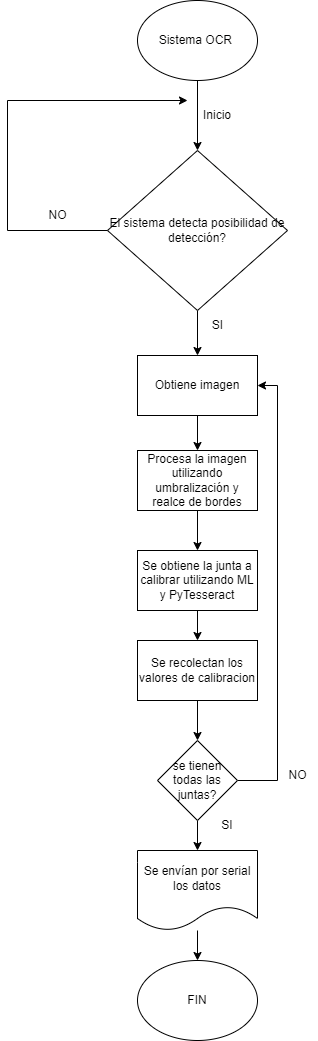

The diagram above was exported from draw.io. Its source (the exported page's mxGraphModel, read from the mxfile embedded in the PNG):
<mxGraphModel dx="1382" dy="1108" grid="1" gridSize="10" guides="1" tooltips="1" connect="1" arrows="1" fold="1" page="1" pageScale="1" pageWidth="827" pageHeight="1169" math="0" shadow="0">
  <root>
    <mxCell id="0" />
    <mxCell id="1" parent="0" />
    <mxCell id="MplULPOMH2BnuUPDRw0q-4" style="edgeStyle=orthogonalEdgeStyle;rounded=0;orthogonalLoop=1;jettySize=auto;html=1;entryX=0.5;entryY=0;entryDx=0;entryDy=0;" edge="1" parent="1" source="MplULPOMH2BnuUPDRw0q-1" target="MplULPOMH2BnuUPDRw0q-3">
      <mxGeometry relative="1" as="geometry" />
    </mxCell>
    <mxCell id="MplULPOMH2BnuUPDRw0q-1" value="Sistema OCR&amp;nbsp;" style="ellipse;whiteSpace=wrap;html=1;" vertex="1" parent="1">
      <mxGeometry x="370" y="40" width="120" height="80" as="geometry" />
    </mxCell>
    <mxCell id="MplULPOMH2BnuUPDRw0q-7" style="edgeStyle=orthogonalEdgeStyle;rounded=0;orthogonalLoop=1;jettySize=auto;html=1;entryX=0.5;entryY=0;entryDx=0;entryDy=0;" edge="1" parent="1" source="MplULPOMH2BnuUPDRw0q-3" target="MplULPOMH2BnuUPDRw0q-6">
      <mxGeometry relative="1" as="geometry" />
    </mxCell>
    <mxCell id="MplULPOMH2BnuUPDRw0q-3" value="El sistema detecta posibilidad de detección?" style="rhombus;whiteSpace=wrap;html=1;" vertex="1" parent="1">
      <mxGeometry x="340" y="190" width="180" height="160" as="geometry" />
    </mxCell>
    <mxCell id="MplULPOMH2BnuUPDRw0q-5" value="Inicio" style="text;html=1;strokeColor=none;fillColor=none;align=center;verticalAlign=middle;whiteSpace=wrap;rounded=0;" vertex="1" parent="1">
      <mxGeometry x="420" y="140" width="60" height="30" as="geometry" />
    </mxCell>
    <mxCell id="MplULPOMH2BnuUPDRw0q-14" value="" style="edgeStyle=orthogonalEdgeStyle;rounded=0;orthogonalLoop=1;jettySize=auto;html=1;" edge="1" parent="1" source="MplULPOMH2BnuUPDRw0q-6" target="MplULPOMH2BnuUPDRw0q-13">
      <mxGeometry relative="1" as="geometry" />
    </mxCell>
    <mxCell id="MplULPOMH2BnuUPDRw0q-6" value="Obtiene imagen" style="rounded=0;whiteSpace=wrap;html=1;" vertex="1" parent="1">
      <mxGeometry x="370" y="395" width="120" height="60" as="geometry" />
    </mxCell>
    <mxCell id="MplULPOMH2BnuUPDRw0q-10" value="" style="endArrow=classic;html=1;rounded=0;entryX=0;entryY=0;entryDx=0;entryDy=0;exitX=0;exitY=0.5;exitDx=0;exitDy=0;" edge="1" parent="1" source="MplULPOMH2BnuUPDRw0q-3" target="MplULPOMH2BnuUPDRw0q-5">
      <mxGeometry width="50" height="50" relative="1" as="geometry">
        <mxPoint x="240" y="280" as="sourcePoint" />
        <mxPoint x="290" y="170" as="targetPoint" />
        <Array as="points">
          <mxPoint x="240" y="270" />
          <mxPoint x="240" y="140" />
        </Array>
      </mxGeometry>
    </mxCell>
    <mxCell id="MplULPOMH2BnuUPDRw0q-11" value="SI" style="text;html=1;align=center;verticalAlign=middle;resizable=0;points=[];autosize=1;strokeColor=none;fillColor=none;" vertex="1" parent="1">
      <mxGeometry x="435" y="350" width="30" height="30" as="geometry" />
    </mxCell>
    <mxCell id="MplULPOMH2BnuUPDRw0q-12" value="NO" style="text;html=1;align=center;verticalAlign=middle;resizable=0;points=[];autosize=1;strokeColor=none;fillColor=none;" vertex="1" parent="1">
      <mxGeometry x="270" y="240" width="40" height="30" as="geometry" />
    </mxCell>
    <mxCell id="MplULPOMH2BnuUPDRw0q-16" value="" style="edgeStyle=orthogonalEdgeStyle;rounded=0;orthogonalLoop=1;jettySize=auto;html=1;" edge="1" parent="1" source="MplULPOMH2BnuUPDRw0q-13" target="MplULPOMH2BnuUPDRw0q-15">
      <mxGeometry relative="1" as="geometry" />
    </mxCell>
    <mxCell id="MplULPOMH2BnuUPDRw0q-13" value="Procesa la imagen utilizando umbralización y realce de bordes" style="rounded=0;whiteSpace=wrap;html=1;" vertex="1" parent="1">
      <mxGeometry x="370" y="490" width="120" height="60" as="geometry" />
    </mxCell>
    <mxCell id="MplULPOMH2BnuUPDRw0q-18" value="" style="edgeStyle=orthogonalEdgeStyle;rounded=0;orthogonalLoop=1;jettySize=auto;html=1;" edge="1" parent="1" source="MplULPOMH2BnuUPDRw0q-15" target="MplULPOMH2BnuUPDRw0q-17">
      <mxGeometry relative="1" as="geometry" />
    </mxCell>
    <mxCell id="MplULPOMH2BnuUPDRw0q-15" value="Se obtiene la junta a calibrar utilizando ML y PyTesseract" style="rounded=0;whiteSpace=wrap;html=1;" vertex="1" parent="1">
      <mxGeometry x="370" y="590" width="120" height="60" as="geometry" />
    </mxCell>
    <mxCell id="MplULPOMH2BnuUPDRw0q-23" value="" style="edgeStyle=orthogonalEdgeStyle;rounded=0;orthogonalLoop=1;jettySize=auto;html=1;" edge="1" parent="1" source="MplULPOMH2BnuUPDRw0q-17" target="MplULPOMH2BnuUPDRw0q-20">
      <mxGeometry relative="1" as="geometry" />
    </mxCell>
    <mxCell id="MplULPOMH2BnuUPDRw0q-17" value="Se recolectan los valores de calibracion" style="rounded=0;whiteSpace=wrap;html=1;" vertex="1" parent="1">
      <mxGeometry x="370" y="680" width="120" height="60" as="geometry" />
    </mxCell>
    <mxCell id="MplULPOMH2BnuUPDRw0q-21" style="edgeStyle=orthogonalEdgeStyle;rounded=0;orthogonalLoop=1;jettySize=auto;html=1;entryX=1;entryY=0.5;entryDx=0;entryDy=0;" edge="1" parent="1" source="MplULPOMH2BnuUPDRw0q-20" target="MplULPOMH2BnuUPDRw0q-6">
      <mxGeometry relative="1" as="geometry">
        <Array as="points">
          <mxPoint x="510" y="820" />
          <mxPoint x="510" y="425" />
        </Array>
      </mxGeometry>
    </mxCell>
    <mxCell id="MplULPOMH2BnuUPDRw0q-25" value="" style="edgeStyle=orthogonalEdgeStyle;rounded=0;orthogonalLoop=1;jettySize=auto;html=1;" edge="1" parent="1" source="MplULPOMH2BnuUPDRw0q-20" target="MplULPOMH2BnuUPDRw0q-24">
      <mxGeometry relative="1" as="geometry" />
    </mxCell>
    <mxCell id="MplULPOMH2BnuUPDRw0q-20" value="se tienen todas las juntas?" style="rhombus;whiteSpace=wrap;html=1;" vertex="1" parent="1">
      <mxGeometry x="390" y="780" width="80" height="80" as="geometry" />
    </mxCell>
    <mxCell id="MplULPOMH2BnuUPDRw0q-22" value="NO" style="text;html=1;align=center;verticalAlign=middle;resizable=0;points=[];autosize=1;strokeColor=none;fillColor=none;" vertex="1" parent="1">
      <mxGeometry x="510" y="800" width="40" height="30" as="geometry" />
    </mxCell>
    <mxCell id="MplULPOMH2BnuUPDRw0q-27" value="" style="edgeStyle=orthogonalEdgeStyle;rounded=0;orthogonalLoop=1;jettySize=auto;html=1;" edge="1" parent="1" source="MplULPOMH2BnuUPDRw0q-24" target="MplULPOMH2BnuUPDRw0q-26">
      <mxGeometry relative="1" as="geometry" />
    </mxCell>
    <mxCell id="MplULPOMH2BnuUPDRw0q-24" value="Se envían por serial los datos" style="shape=document;whiteSpace=wrap;html=1;boundedLbl=1;" vertex="1" parent="1">
      <mxGeometry x="370" y="890" width="120" height="80" as="geometry" />
    </mxCell>
    <mxCell id="MplULPOMH2BnuUPDRw0q-26" value="FIN" style="ellipse;whiteSpace=wrap;html=1;" vertex="1" parent="1">
      <mxGeometry x="370" y="1000" width="120" height="80" as="geometry" />
    </mxCell>
    <mxCell id="MplULPOMH2BnuUPDRw0q-29" value="SI" style="text;html=1;strokeColor=none;fillColor=none;align=center;verticalAlign=middle;whiteSpace=wrap;rounded=0;" vertex="1" parent="1">
      <mxGeometry x="430" y="850" width="60" height="30" as="geometry" />
    </mxCell>
  </root>
</mxGraphModel>